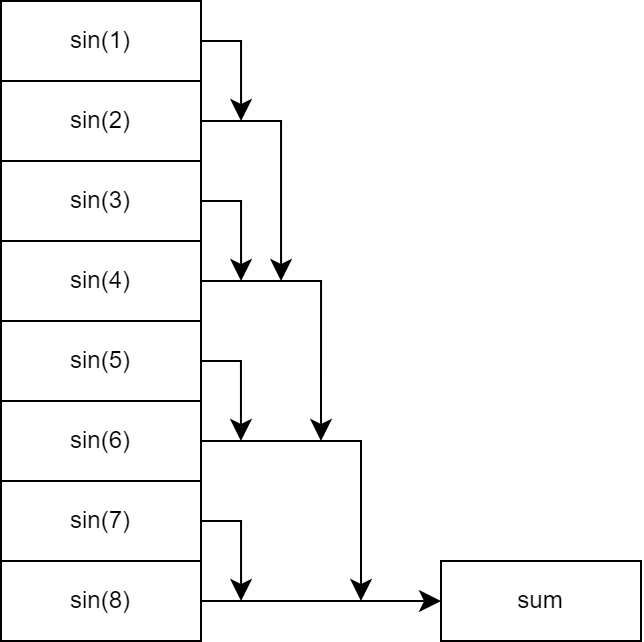

The diagram above was exported from draw.io. Its source (the exported page's mxGraphModel, read from the mxfile embedded in the PNG):
<mxGraphModel dx="599" dy="458" grid="1" gridSize="10" guides="1" tooltips="1" connect="1" arrows="1" fold="1" page="1" pageScale="1" pageWidth="827" pageHeight="1169" math="1" shadow="0">
  <root>
    <mxCell id="0" />
    <mxCell id="1" parent="0" />
    <mxCell id="2" value="sin(1)" style="whiteSpace=wrap;html=1;" vertex="1" parent="1">
      <mxGeometry x="200" y="840" width="100" height="40" as="geometry" />
    </mxCell>
    <mxCell id="3" value="sin(4)" style="whiteSpace=wrap;html=1;" vertex="1" parent="1">
      <mxGeometry x="200" y="960" width="100" height="40" as="geometry" />
    </mxCell>
    <mxCell id="4" value="sin(2)" style="whiteSpace=wrap;html=1;" vertex="1" parent="1">
      <mxGeometry x="200" y="880" width="100" height="40" as="geometry" />
    </mxCell>
    <mxCell id="5" value="sin(3)" style="whiteSpace=wrap;html=1;" vertex="1" parent="1">
      <mxGeometry x="200" y="920" width="100" height="40" as="geometry" />
    </mxCell>
    <mxCell id="6" value="sin(5)" style="whiteSpace=wrap;html=1;" vertex="1" parent="1">
      <mxGeometry x="200" y="1000" width="100" height="40" as="geometry" />
    </mxCell>
    <mxCell id="7" value="sin(8)" style="whiteSpace=wrap;html=1;" vertex="1" parent="1">
      <mxGeometry x="200" y="1120" width="100" height="40" as="geometry" />
    </mxCell>
    <mxCell id="8" value="sin(6)" style="whiteSpace=wrap;html=1;" vertex="1" parent="1">
      <mxGeometry x="200" y="1040" width="100" height="40" as="geometry" />
    </mxCell>
    <mxCell id="9" value="sin(7)" style="whiteSpace=wrap;html=1;" vertex="1" parent="1">
      <mxGeometry x="200" y="1080" width="100" height="40" as="geometry" />
    </mxCell>
    <mxCell id="10" value="" style="edgeStyle=segmentEdgeStyle;endArrow=classic;html=1;curved=0;rounded=0;endSize=8;startSize=8;" edge="1" parent="1">
      <mxGeometry width="50" height="50" relative="1" as="geometry">
        <mxPoint x="300" y="860" as="sourcePoint" />
        <mxPoint x="320" y="900" as="targetPoint" />
        <Array as="points">
          <mxPoint x="320" y="860" />
          <mxPoint x="320" y="900" />
        </Array>
      </mxGeometry>
    </mxCell>
    <mxCell id="11" value="" style="edgeStyle=segmentEdgeStyle;endArrow=classic;html=1;curved=0;rounded=0;endSize=8;startSize=8;" edge="1" parent="1">
      <mxGeometry width="50" height="50" relative="1" as="geometry">
        <mxPoint x="300" y="900" as="sourcePoint" />
        <mxPoint x="340" y="980" as="targetPoint" />
        <Array as="points">
          <mxPoint x="340" y="900" />
          <mxPoint x="340" y="980" />
        </Array>
      </mxGeometry>
    </mxCell>
    <mxCell id="12" value="" style="edgeStyle=segmentEdgeStyle;endArrow=classic;html=1;curved=0;rounded=0;endSize=8;startSize=8;exitX=1;exitY=0.5;exitDx=0;exitDy=0;" edge="1" source="5" parent="1">
      <mxGeometry width="50" height="50" relative="1" as="geometry">
        <mxPoint x="230" y="940" as="sourcePoint" />
        <mxPoint x="320" y="980" as="targetPoint" />
        <Array as="points">
          <mxPoint x="320" y="940" />
          <mxPoint x="320" y="980" />
        </Array>
      </mxGeometry>
    </mxCell>
    <mxCell id="13" value="" style="edgeStyle=segmentEdgeStyle;endArrow=classic;html=1;curved=0;rounded=0;endSize=8;startSize=8;" edge="1" parent="1">
      <mxGeometry width="50" height="50" relative="1" as="geometry">
        <mxPoint x="300" y="980" as="sourcePoint" />
        <mxPoint x="360" y="1060" as="targetPoint" />
        <Array as="points">
          <mxPoint x="360" y="980" />
        </Array>
      </mxGeometry>
    </mxCell>
    <mxCell id="14" value="" style="edgeStyle=segmentEdgeStyle;endArrow=classic;html=1;curved=0;rounded=0;endSize=8;startSize=8;" edge="1" parent="1">
      <mxGeometry width="50" height="50" relative="1" as="geometry">
        <mxPoint x="300" y="1060" as="sourcePoint" />
        <mxPoint x="380" y="1140" as="targetPoint" />
        <Array as="points">
          <mxPoint x="380" y="1060" />
          <mxPoint x="380" y="1100" />
        </Array>
      </mxGeometry>
    </mxCell>
    <mxCell id="15" value="" style="edgeStyle=segmentEdgeStyle;endArrow=classic;html=1;curved=0;rounded=0;endSize=8;startSize=8;" edge="1" parent="1">
      <mxGeometry width="50" height="50" relative="1" as="geometry">
        <mxPoint x="300" y="1140" as="sourcePoint" />
        <mxPoint x="420" y="1140" as="targetPoint" />
      </mxGeometry>
    </mxCell>
    <mxCell id="16" value="sum" style="whiteSpace=wrap;html=1;" vertex="1" parent="1">
      <mxGeometry x="420" y="1120" width="100" height="40" as="geometry" />
    </mxCell>
    <mxCell id="17" value="" style="edgeStyle=segmentEdgeStyle;endArrow=classic;html=1;curved=0;rounded=0;endSize=8;startSize=8;exitX=1;exitY=0.5;exitDx=0;exitDy=0;" edge="1" parent="1">
      <mxGeometry width="50" height="50" relative="1" as="geometry">
        <mxPoint x="299.97" y="1020" as="sourcePoint" />
        <mxPoint x="319.97" y="1060" as="targetPoint" />
        <Array as="points">
          <mxPoint x="319.97" y="1020" />
          <mxPoint x="319.97" y="1060" />
        </Array>
      </mxGeometry>
    </mxCell>
    <mxCell id="18" value="" style="edgeStyle=segmentEdgeStyle;endArrow=classic;html=1;curved=0;rounded=0;endSize=8;startSize=8;exitX=1;exitY=0.5;exitDx=0;exitDy=0;" edge="1" parent="1">
      <mxGeometry width="50" height="50" relative="1" as="geometry">
        <mxPoint x="300" y="1100" as="sourcePoint" />
        <mxPoint x="320" y="1140" as="targetPoint" />
        <Array as="points">
          <mxPoint x="320" y="1100" />
          <mxPoint x="320" y="1140" />
        </Array>
      </mxGeometry>
    </mxCell>
  </root>
</mxGraphModel>